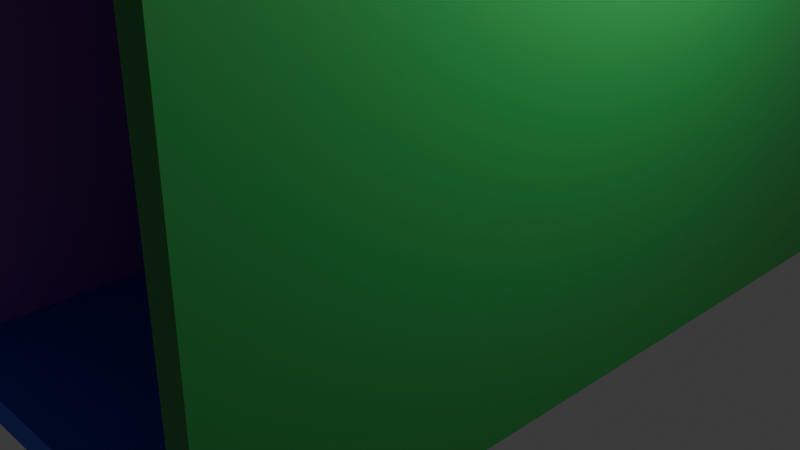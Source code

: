 # Source: scene1.blend  (saved by Blender 5.1.30; exported with 4.5.12 LTS)
import bpy
from mathutils import Matrix  # noqa: F401  (used for matrix-valued properties, if any)

bpy.ops.wm.read_factory_settings(use_empty=True)
scene = bpy.context.scene
scene.name = 'Scene'

# ---- collections
col_collection = bpy.data.collections.new('Collection'); scene.collection.children.link(col_collection)

# ---- materials (node trees are filled in below, after node groups)
mat_floor = bpy.data.materials.new('floor')
mat_floor.alpha_threshold = 0.0
mat_floor.use_backface_culling_lightprobe_volume = False
mat_floor.roughness = 0.5
mat_floor.line_color = (0.0, 0.0, 0.0, 1.0)
mat_wall2 = bpy.data.materials.new('wall2')
mat_wall2.alpha_threshold = 0.0
mat_wall2.use_backface_culling_lightprobe_volume = False
mat_wall2.roughness = 0.5
mat_wall2.line_color = (0.0, 0.0, 0.0, 1.0)
mat_wall1 = bpy.data.materials.new('wall1')
mat_wall1.alpha_threshold = 0.0
mat_wall1.use_backface_culling_lightprobe_volume = False
mat_wall1.roughness = 0.5
mat_wall1.line_color = (0.0, 0.0, 0.0, 1.0)

# ---- material node trees
mat_floor.use_nodes = True; mat_floor.node_tree.nodes.clear()
_N = mat_floor.node_tree.nodes; _L = mat_floor.node_tree.links
n0 = _N.new('ShaderNodeOutputMaterial'); n0.name = 'Material Output'; n0.location = (299, 122)
n1 = _N.new('ShaderNodeBsdfPrincipled'); n1.name = 'Principled BSDF'; n1.location = (-101, 122)
n1.inputs[0].default_value = (0.02574, 0.07881, 0.8, 1.0)
_L.new(n1.outputs[0], n0.inputs[0])
n0.is_active_output = True
mat_wall2.use_nodes = True; mat_wall2.node_tree.nodes.clear()
_N = mat_wall2.node_tree.nodes; _L = mat_wall2.node_tree.links
n0 = _N.new('ShaderNodeOutputMaterial'); n0.name = 'Material Output'; n0.location = (299, 122)
n1 = _N.new('ShaderNodeBsdfPrincipled'); n1.name = 'Principled BSDF'; n1.location = (-101, 122)
n1.inputs[0].default_value = (0.02964, 0.3275, 0.06268, 1.0)
_L.new(n1.outputs[0], n0.inputs[0])
n0.is_active_output = True
mat_wall1.use_nodes = True; mat_wall1.node_tree.nodes.clear()
_N = mat_wall1.node_tree.nodes; _L = mat_wall1.node_tree.links
n0 = _N.new('ShaderNodeOutputMaterial'); n0.name = 'Material Output'; n0.location = (299, 122)
n1 = _N.new('ShaderNodeBsdfPrincipled'); n1.name = 'Principled BSDF'; n1.location = (-101, 122)
n1.inputs[0].default_value = (0.5691, 0.1387, 0.8, 1.0)
_L.new(n1.outputs[0], n0.inputs[0])
n0.is_active_output = True

# ---- world
world_world = bpy.data.worlds.new('World'); scene.world = world_world
world_world.use_nodes = True; world_world.node_tree.nodes.clear()
_N = world_world.node_tree.nodes; _L = world_world.node_tree.links
n0 = _N.new('ShaderNodeOutputWorld'); n0.name = 'World Output'; n0.location = (200, 100)
n1 = _N.new('ShaderNodeBackground'); n1.name = 'Background'; n1.location = (-200, 100)
n1.inputs[0].default_value = (0.05088, 0.05088, 0.05088, 1.0)
_L.new(n1.outputs[0], n0.inputs[0])
n0.is_active_output = True
world_world.color = (0.05088, 0.05088, 0.05088)
world_world.sun_shadow_jitter_overblur = 0.0

# ---- cameras
cam_camera = bpy.data.cameras.new('Camera')
cam_camera.clip_end = 100.0
cam_camera.ortho_scale = 7.314

# ---- lights
light_light = bpy.data.lights.new('Light', 'POINT')
light_light.energy = 1000.0
light_light.shadow_soft_size = 0.1

# ---- meshes
me_cube = bpy.data.meshes.new('Cube')
me_cube.from_pydata([(2.0, 7.5, 0.15), (2.0, 7.5, -0.15), (2.0, -7.5, 0.15), (2.0, -7.5, -0.15), (-2.0, 7.5, 0.15), (-2.0, 7.5, -0.15), (-2.0, -7.5, 0.15), (-2.0, -7.5, -0.15)], [], [(0, 4, 6, 2), (3, 2, 6, 7), (7, 6, 4, 5), (5, 1, 3, 7), (1, 0, 2, 3), (5, 4, 0, 1)])
_uv = me_cube.uv_layers.new(name='UVMap')
_uv.uv.foreach_set('vector', [0.625, 0.5, 0.875, 0.5, 0.875, 0.75, 0.625, 0.75, 0.375, 0.75, 0.625, 0.75, 0.625, 1.0, 0.375, 1.0, 0.375, 0.0, 0.625, 0.0, 0.625, 0.25, 0.375, 0.25, 0.125, 0.5, 0.375, 0.5, 0.375, 0.75, 0.125, 0.75, 0.375, 0.5, 0.625, 0.5, 0.625, 0.75, 0.375, 0.75, 0.375, 0.25, 0.625, 0.25, 0.625, 0.5, 0.375, 0.5])
me_cube.materials.append(mat_floor)
me_cube.use_mirror_vertex_groups = False
me_cube.update()
me_cube_001 = bpy.data.meshes.new('Cube.001')
me_cube_001.from_pydata([(3.5, 7.5, 0.15), (3.5, 7.5, -0.15), (3.5, -7.5, 0.15), (3.5, -7.5, -0.15), (-3.5, 7.5, 0.15), (-3.5, 7.5, -0.15), (-3.5, -7.5, 0.15), (-3.5, -7.5, -0.15)], [], [(0, 4, 6, 2), (3, 2, 6, 7), (7, 6, 4, 5), (5, 1, 3, 7), (1, 0, 2, 3), (5, 4, 0, 1)])
_uv = me_cube_001.uv_layers.new(name='UVMap')
_uv.uv.foreach_set('vector', [0.625, 0.5, 0.875, 0.5, 0.875, 0.75, 0.625, 0.75, 0.375, 0.75, 0.625, 0.75, 0.625, 1.0, 0.375, 1.0, 0.375, 0.0, 0.625, 0.0, 0.625, 0.25, 0.375, 0.25, 0.125, 0.5, 0.375, 0.5, 0.375, 0.75, 0.125, 0.75, 0.375, 0.5, 0.625, 0.5, 0.625, 0.75, 0.375, 0.75, 0.375, 0.25, 0.625, 0.25, 0.625, 0.5, 0.375, 0.5])
me_cube_001.materials.append(mat_wall2)
me_cube_001.use_mirror_vertex_groups = False
me_cube_001.update()
me_cube_002 = bpy.data.meshes.new('Cube.002')
me_cube_002.from_pydata([(3.5, 7.5, 0.15), (3.5, 7.5, -0.15), (3.5, -7.5, 0.15), (3.5, -7.5, -0.15), (-3.5, 7.5, 0.15), (-3.5, 7.5, -0.15), (-3.5, -7.5, 0.15), (-3.5, -7.5, -0.15)], [], [(0, 4, 6, 2), (7, 6, 4, 5), (5, 1, 3, 7), (1, 0, 2, 3), (5, 4, 0, 1), (7, 3, 2, 6)])
_uv = me_cube_002.uv_layers.new(name='UVMap')
_uv.uv.foreach_set('vector', [0.625, 0.5, 0.875, 0.5, 0.875, 0.75, 0.625, 0.75, 0.375, 0.0, 0.625, 0.0, 0.625, 0.25, 0.375, 0.25, 0.125, 0.5, 0.375, 0.5, 0.375, 0.75, 0.125, 0.75, 0.375, 0.5, 0.625, 0.5, 0.625, 0.75, 0.375, 0.75, 0.375, 0.25, 0.625, 0.25, 0.625, 0.5, 0.375, 0.5, 0.125, 0.75, 0.375, 0.75, 0.625, 0.75, 0.875, 0.75])
me_cube_002.materials.append(mat_wall1)
me_cube_002.use_mirror_vertex_groups = False
me_cube_002.update()
me_cube_003 = bpy.data.meshes.new('Cube.003')
me_cube_003.from_pydata([(2.0, 7.5, 0.15), (2.0, 7.5, -0.15), (2.0, -7.5, 0.15), (2.0, -7.5, -0.15), (-2.0, 7.5, 0.15), (-2.0, 7.5, -0.15), (-2.0, -7.5, 0.15), (-2.0, -7.5, -0.15)], [], [(0, 4, 6, 2), (3, 2, 6, 7), (7, 6, 4, 5), (5, 1, 3, 7), (1, 0, 2, 3), (5, 4, 0, 1)])
_uv = me_cube_003.uv_layers.new(name='UVMap')
_uv.uv.foreach_set('vector', [0.625, 0.5, 0.875, 0.5, 0.875, 0.75, 0.625, 0.75, 0.375, 0.75, 0.625, 0.75, 0.625, 1.0, 0.375, 1.0, 0.375, 0.0, 0.625, 0.0, 0.625, 0.25, 0.375, 0.25, 0.125, 0.5, 0.375, 0.5, 0.375, 0.75, 0.125, 0.75, 0.375, 0.5, 0.625, 0.5, 0.625, 0.75, 0.375, 0.75, 0.375, 0.25, 0.625, 0.25, 0.625, 0.5, 0.375, 0.5])
me_cube_003.materials.append(mat_floor)
me_cube_003.use_mirror_vertex_groups = False
me_cube_003.update()
me_cube_004 = bpy.data.meshes.new('Cube.004')
me_cube_004.from_pydata([(2.0, 7.5, 0.15), (2.0, 7.5, -0.15), (2.0, -7.5, 0.15), (2.0, -7.5, -0.15), (-2.0, 7.5, 0.15), (-2.0, 7.5, -0.15), (-2.0, -7.5, 0.15), (-2.0, -7.5, -0.15)], [], [(0, 4, 6, 2), (3, 2, 6, 7), (7, 6, 4, 5), (5, 1, 3, 7), (1, 0, 2, 3), (5, 4, 0, 1)])
_uv = me_cube_004.uv_layers.new(name='UVMap')
_uv.uv.foreach_set('vector', [0.625, 0.5, 0.875, 0.5, 0.875, 0.75, 0.625, 0.75, 0.375, 0.75, 0.625, 0.75, 0.625, 1.0, 0.375, 1.0, 0.375, 0.0, 0.625, 0.0, 0.625, 0.25, 0.375, 0.25, 0.125, 0.5, 0.375, 0.5, 0.375, 0.75, 0.125, 0.75, 0.375, 0.5, 0.625, 0.5, 0.625, 0.75, 0.375, 0.75, 0.375, 0.25, 0.625, 0.25, 0.625, 0.5, 0.375, 0.5])
me_cube_004.materials.append(mat_floor)
me_cube_004.use_mirror_vertex_groups = False
me_cube_004.update()
me_cube_005 = bpy.data.meshes.new('Cube.005')
me_cube_005.from_pydata([(3.5, 7.5, 0.15), (3.5, 7.5, -0.15), (3.5, -7.5, 0.15), (3.5, -7.5, -0.15), (-3.5, 7.5, 0.15), (-3.5, 7.5, -0.15), (-3.5, -7.5, 0.15), (-3.5, -7.5, -0.15)], [], [(0, 4, 6, 2), (3, 2, 6, 7), (7, 6, 4, 5), (5, 1, 3, 7), (1, 0, 2, 3), (5, 4, 0, 1)])
_uv = me_cube_005.uv_layers.new(name='UVMap')
_uv.uv.foreach_set('vector', [0.625, 0.5, 0.875, 0.5, 0.875, 0.75, 0.625, 0.75, 0.375, 0.75, 0.625, 0.75, 0.625, 1.0, 0.375, 1.0, 0.375, 0.0, 0.625, 0.0, 0.625, 0.25, 0.375, 0.25, 0.125, 0.5, 0.375, 0.5, 0.375, 0.75, 0.125, 0.75, 0.375, 0.5, 0.625, 0.5, 0.625, 0.75, 0.375, 0.75, 0.375, 0.25, 0.625, 0.25, 0.625, 0.5, 0.375, 0.5])
me_cube_005.materials.append(mat_wall2)
me_cube_005.use_mirror_vertex_groups = False
me_cube_005.update()
me_cube_006 = bpy.data.meshes.new('Cube.006')
me_cube_006.from_pydata([(3.5, 7.5, 0.15), (3.5, 7.5, -0.15), (3.5, -7.5, 0.15), (3.5, -7.5, -0.15), (-3.5, 7.5, 0.15), (-3.5, 7.5, -0.15), (-3.5, -7.5, 0.15), (-3.5, -7.5, -0.15)], [], [(0, 4, 6, 2), (7, 6, 4, 5), (5, 1, 3, 7), (1, 0, 2, 3), (5, 4, 0, 1), (7, 3, 2, 6)])
_uv = me_cube_006.uv_layers.new(name='UVMap')
_uv.uv.foreach_set('vector', [0.625, 0.5, 0.875, 0.5, 0.875, 0.75, 0.625, 0.75, 0.375, 0.0, 0.625, 0.0, 0.625, 0.25, 0.375, 0.25, 0.125, 0.5, 0.375, 0.5, 0.375, 0.75, 0.125, 0.75, 0.375, 0.5, 0.625, 0.5, 0.625, 0.75, 0.375, 0.75, 0.375, 0.25, 0.625, 0.25, 0.625, 0.5, 0.375, 0.5, 0.125, 0.75, 0.375, 0.75, 0.625, 0.75, 0.875, 0.75])
me_cube_006.materials.append(mat_wall1)
me_cube_006.use_mirror_vertex_groups = False
me_cube_006.update()
me_cube_007 = bpy.data.meshes.new('Cube.007')
me_cube_007.from_pydata([(2.0, 7.5, 0.15), (2.0, 7.5, -0.15), (2.0, -7.5, 0.15), (2.0, -7.5, -0.15), (-2.0, 7.5, 0.15), (-2.0, 7.5, -0.15), (-2.0, -7.5, 0.15), (-2.0, -7.5, -0.15)], [], [(0, 4, 6, 2), (3, 2, 6, 7), (7, 6, 4, 5), (5, 1, 3, 7), (1, 0, 2, 3), (5, 4, 0, 1)])
_uv = me_cube_007.uv_layers.new(name='UVMap')
_uv.uv.foreach_set('vector', [0.625, 0.5, 0.875, 0.5, 0.875, 0.75, 0.625, 0.75, 0.375, 0.75, 0.625, 0.75, 0.625, 1.0, 0.375, 1.0, 0.375, 0.0, 0.625, 0.0, 0.625, 0.25, 0.375, 0.25, 0.125, 0.5, 0.375, 0.5, 0.375, 0.75, 0.125, 0.75, 0.375, 0.5, 0.625, 0.5, 0.625, 0.75, 0.375, 0.75, 0.375, 0.25, 0.625, 0.25, 0.625, 0.5, 0.375, 0.5])
me_cube_007.materials.append(mat_floor)
me_cube_007.use_mirror_vertex_groups = False
me_cube_007.update()
me_cube_012 = bpy.data.meshes.new('Cube.012')
me_cube_012.from_pydata([(3.2, 0.15, 0.15), (3.2, 0.15, -0.15), (3.2, -0.15, 0.15), (3.2, -0.15, -0.15), (-3.2, 0.15, 0.15), (-3.2, 0.15, -0.15), (-3.2, -0.15, 0.15), (-3.2, -0.15, -0.15)], [], [(0, 4, 6, 2), (7, 6, 4, 5), (5, 1, 3, 7), (1, 0, 2, 3), (5, 4, 0, 1), (7, 3, 2, 6)])
_uv = me_cube_012.uv_layers.new(name='UVMap')
_uv.uv.foreach_set('vector', [0.625, 0.5, 0.875, 0.5, 0.875, 0.75, 0.625, 0.75, 0.375, 0.0, 0.625, 0.0, 0.625, 0.25, 0.375, 0.25, 0.125, 0.5, 0.375, 0.5, 0.375, 0.75, 0.125, 0.75, 0.375, 0.5, 0.625, 0.5, 0.625, 0.75, 0.375, 0.75, 0.375, 0.25, 0.625, 0.25, 0.625, 0.5, 0.375, 0.5, 0.125, 0.75, 0.375, 0.75, 0.625, 0.75, 0.875, 0.75])
me_cube_012.materials.append(mat_wall1)
me_cube_012.use_mirror_vertex_groups = False
me_cube_012.update()
me_cube_013 = bpy.data.meshes.new('Cube.013')
me_cube_013.from_pydata([(3.5, 2.3, 0.15), (3.5, 2.3, -0.15), (3.5, -2.3, 0.15), (3.5, -2.3, -0.15), (-3.5, 2.3, 0.15), (-3.5, 2.3, -0.15), (-3.5, -2.3, 0.15), (-3.5, -2.3, -0.15)], [], [(0, 4, 6, 2), (3, 2, 6, 7), (7, 6, 4, 5), (5, 1, 3, 7), (1, 0, 2, 3), (5, 4, 0, 1)])
_uv = me_cube_013.uv_layers.new(name='UVMap')
_uv.uv.foreach_set('vector', [0.625, 0.5, 0.875, 0.5, 0.875, 0.75, 0.625, 0.75, 0.375, 0.75, 0.625, 0.75, 0.625, 1.0, 0.375, 1.0, 0.375, 0.0, 0.625, 0.0, 0.625, 0.25, 0.375, 0.25, 0.125, 0.5, 0.375, 0.5, 0.375, 0.75, 0.125, 0.75, 0.375, 0.5, 0.625, 0.5, 0.625, 0.75, 0.375, 0.75, 0.375, 0.25, 0.625, 0.25, 0.625, 0.5, 0.375, 0.5])
me_cube_013.materials.append(mat_wall2)
me_cube_013.use_mirror_vertex_groups = False
me_cube_013.update()
me_cube_014 = bpy.data.meshes.new('Cube.014')
me_cube_014.from_pydata([(3.5, 2.15, 0.15), (3.5, 2.15, -0.15), (3.5, -2.15, 0.15), (3.5, -2.15, -0.15), (-3.5, 2.15, 0.15), (-3.5, 2.15, -0.15), (-3.5, -2.15, 0.15), (-3.5, -2.15, -0.15)], [], [(0, 4, 6, 2), (7, 6, 4, 5), (5, 1, 3, 7), (1, 0, 2, 3), (5, 4, 0, 1), (7, 3, 2, 6)])
_uv = me_cube_014.uv_layers.new(name='UVMap')
_uv.uv.foreach_set('vector', [0.625, 0.5, 0.875, 0.5, 0.875, 0.75, 0.625, 0.75, 0.375, 0.0, 0.625, 0.0, 0.625, 0.25, 0.375, 0.25, 0.125, 0.5, 0.375, 0.5, 0.375, 0.75, 0.125, 0.75, 0.375, 0.5, 0.625, 0.5, 0.625, 0.75, 0.375, 0.75, 0.375, 0.25, 0.625, 0.25, 0.625, 0.5, 0.375, 0.5, 0.125, 0.75, 0.375, 0.75, 0.625, 0.75, 0.875, 0.75])
me_cube_014.materials.append(mat_wall1)
me_cube_014.use_mirror_vertex_groups = False
me_cube_014.update()
me_cube_015 = bpy.data.meshes.new('Cube.015')
me_cube_015.from_pydata([(2.15, 2.15, 0.15), (2.15, 2.15, -0.15), (2.15, -2.15, 0.15), (2.15, -2.15, -0.15), (-2.15, 2.15, 0.15), (-2.15, 2.15, -0.15), (-2.15, -2.15, 0.15), (-2.15, -2.15, -0.15)], [], [(0, 4, 6, 2), (3, 2, 6, 7), (7, 6, 4, 5), (5, 1, 3, 7), (1, 0, 2, 3), (5, 4, 0, 1)])
_uv = me_cube_015.uv_layers.new(name='UVMap')
_uv.uv.foreach_set('vector', [0.625, 0.5, 0.875, 0.5, 0.875, 0.75, 0.625, 0.75, 0.375, 0.75, 0.625, 0.75, 0.625, 1.0, 0.375, 1.0, 0.375, 0.0, 0.625, 0.0, 0.625, 0.25, 0.375, 0.25, 0.125, 0.5, 0.375, 0.5, 0.375, 0.75, 0.125, 0.75, 0.375, 0.5, 0.625, 0.5, 0.625, 0.75, 0.375, 0.75, 0.375, 0.25, 0.625, 0.25, 0.625, 0.5, 0.375, 0.5])
me_cube_015.materials.append(mat_floor)
me_cube_015.use_mirror_vertex_groups = False
me_cube_015.update()
me_cube_016 = bpy.data.meshes.new('Cube.016')
me_cube_016.from_pydata([(2.15, 2.15, 0.15), (2.15, 2.15, -0.15), (2.15, -2.15, 0.15), (2.15, -2.15, -0.15), (-2.15, 2.15, 0.15), (-2.15, 2.15, -0.15), (-2.15, -2.15, 0.15), (-2.15, -2.15, -0.15)], [], [(0, 4, 6, 2), (3, 2, 6, 7), (7, 6, 4, 5), (5, 1, 3, 7), (1, 0, 2, 3), (5, 4, 0, 1)])
_uv = me_cube_016.uv_layers.new(name='UVMap')
_uv.uv.foreach_set('vector', [0.625, 0.5, 0.875, 0.5, 0.875, 0.75, 0.625, 0.75, 0.375, 0.75, 0.625, 0.75, 0.625, 1.0, 0.375, 1.0, 0.375, 0.0, 0.625, 0.0, 0.625, 0.25, 0.375, 0.25, 0.125, 0.5, 0.375, 0.5, 0.375, 0.75, 0.125, 0.75, 0.375, 0.5, 0.625, 0.5, 0.625, 0.75, 0.375, 0.75, 0.375, 0.25, 0.625, 0.25, 0.625, 0.5, 0.375, 0.5])
me_cube_016.materials.append(mat_floor)
me_cube_016.use_mirror_vertex_groups = False
me_cube_016.update()

# ---- objects
ob_cube = bpy.data.objects.new('Cube', me_cube)
ob_light = bpy.data.objects.new('Light', light_light)
ob_camera = bpy.data.objects.new('Camera', cam_camera)
ob_cube_001 = bpy.data.objects.new('Cube.001', me_cube_001)
ob_cube_002 = bpy.data.objects.new('Cube.002', me_cube_002)
ob_cube_003 = bpy.data.objects.new('Cube.003', me_cube_003)
ob_cube_004 = bpy.data.objects.new('Cube.004', me_cube_004)
ob_cube_005 = bpy.data.objects.new('Cube.005', me_cube_005)
ob_cube_006 = bpy.data.objects.new('Cube.006', me_cube_006)
ob_cube_007 = bpy.data.objects.new('Cube.007', me_cube_007)
ob_cube_008 = bpy.data.objects.new('Cube.008', me_cube_012)
ob_cube_009 = bpy.data.objects.new('Cube.009', me_cube_013)
ob_cube_010 = bpy.data.objects.new('Cube.010', me_cube_014)
ob_cube_011 = bpy.data.objects.new('Cube.011', me_cube_015)
ob_cube_012 = bpy.data.objects.new('Cube.012', me_cube_016)

# ---- transforms, parenting, visibility, modifiers, constraints
ob_cube.location = (0.0, 3.5, -0.85)
ob_cube.lock_rotations_4d = False
ob_cube.empty_display_type = 'ARROWS'
ob_cube.lineart.crease_threshold = 0.0
ob_light.location = (4.076, 1.005, 5.904)
ob_light.rotation_euler = (0.6503, 0.05522, 1.866)
ob_light.lock_rotations_4d = False
ob_light.empty_display_type = 'ARROWS'
ob_light.color = (0.0, 0.0, 0.0, 0.0)
ob_light.lineart.crease_threshold = 0.0
ob_camera.location = (7.359, -6.926, 4.958)
ob_camera.rotation_euler = (1.109, 0.0, 0.8149)
ob_camera.lock_rotations_4d = False
ob_camera.empty_display_type = 'ARROWS'
ob_camera.color = (0.0, 0.0, 0.0, 0.0)
ob_camera.display_type = 'WIRE'
ob_camera.lineart.crease_threshold = 0.0
ob_cube_001.location = (2.15, 3.5, 2.5)
ob_cube_001.rotation_euler = (-1.344e-07, -1.571, 0.0)
ob_cube_001.lock_rotations_4d = False
ob_cube_001.empty_display_type = 'ARROWS'
ob_cube_001.lineart.crease_threshold = 0.0
ob_cube_002.location = (-2.15, 3.5, 2.5)
ob_cube_002.rotation_euler = (-1.344e-07, -1.571, 0.0)
ob_cube_002.lock_rotations_4d = False
ob_cube_002.empty_display_type = 'ARROWS'
ob_cube_002.lineart.crease_threshold = 0.0
ob_cube_003.location = (0.0, 3.5, 5.85)
ob_cube_003.lock_rotations_4d = False
ob_cube_003.empty_display_type = 'ARROWS'
ob_cube_003.lineart.crease_threshold = 0.0
ob_cube_004.location = (9.8, 13.3, -0.85)
ob_cube_004.rotation_euler = (0.0, -0.0, 1.571)
ob_cube_004.lock_rotations_4d = False
ob_cube_004.empty_display_type = 'ARROWS'
ob_cube_004.lineart.crease_threshold = 0.0
ob_cube_005.location = (9.8, 15.45, 2.5)
ob_cube_005.rotation_euler = (1.571, -1.571, 0.0)
ob_cube_005.lock_rotations_4d = False
ob_cube_005.empty_display_type = 'ARROWS'
ob_cube_005.lineart.crease_threshold = 0.0
ob_cube_006.location = (9.8, 11.15, 2.5)
ob_cube_006.rotation_euler = (1.571, -1.571, 0.0)
ob_cube_006.lock_rotations_4d = False
ob_cube_006.empty_display_type = 'ARROWS'
ob_cube_006.lineart.crease_threshold = 0.0
ob_cube_007.location = (9.8, 13.3, 5.85)
ob_cube_007.rotation_euler = (0.0, -0.0, 1.571)
ob_cube_007.lock_rotations_4d = False
ob_cube_007.empty_display_type = 'ARROWS'
ob_cube_007.lineart.crease_threshold = 0.0
ob_cube_008.location = (2.15, 11.15, 2.5)
ob_cube_008.rotation_euler = (1.571, -1.571, 0.0)
ob_cube_008.lock_rotations_4d = False
ob_cube_008.empty_display_type = 'ARROWS'
ob_cube_008.lineart.crease_threshold = 0.0
ob_cube_009.location = (4.768e-07, 15.45, 2.5)
ob_cube_009.rotation_euler = (1.571, -1.571, 0.0)
ob_cube_009.lock_rotations_4d = False
ob_cube_009.empty_display_type = 'ARROWS'
ob_cube_009.lineart.crease_threshold = 0.0
ob_cube_010.location = (-2.15, 13.15, 2.5)
ob_cube_010.rotation_euler = (-1.344e-07, -1.571, 0.0)
ob_cube_010.lock_rotations_4d = False
ob_cube_010.empty_display_type = 'ARROWS'
ob_cube_010.lineart.crease_threshold = 0.0
ob_cube_011.location = (0.15, 13.15, 5.85)
ob_cube_011.lock_rotations_4d = False
ob_cube_011.empty_display_type = 'ARROWS'
ob_cube_011.lineart.crease_threshold = 0.0
ob_cube_012.location = (0.15, 13.15, -0.85)
ob_cube_012.lock_rotations_4d = False
ob_cube_012.empty_display_type = 'ARROWS'
ob_cube_012.lineart.crease_threshold = 0.0

# ---- collection membership
col_collection.objects.link(ob_cube)
col_collection.objects.link(ob_light)
col_collection.objects.link(ob_camera)
col_collection.objects.link(ob_cube_001)
col_collection.objects.link(ob_cube_002)
col_collection.objects.link(ob_cube_003)
col_collection.objects.link(ob_cube_004)
col_collection.objects.link(ob_cube_005)
col_collection.objects.link(ob_cube_006)
col_collection.objects.link(ob_cube_007)
col_collection.objects.link(ob_cube_008)
col_collection.objects.link(ob_cube_009)
col_collection.objects.link(ob_cube_010)
col_collection.objects.link(ob_cube_011)
col_collection.objects.link(ob_cube_012)

# ---- scene / render settings (as saved in the file)
scene.camera = ob_camera
scene.frame_start = 1; scene.frame_end = 250; scene.frame_set(1)
scene.render.engine = 'BLENDER_EEVEE_NEXT'
scene.render.bake_bias = 0.0
scene.render.bake_samples = 0
scene.cycles.sampling_pattern = 'TABULATED_SOBOL'
scene.eevee.use_volume_custom_range = False
bpy.context.view_layer.update()
